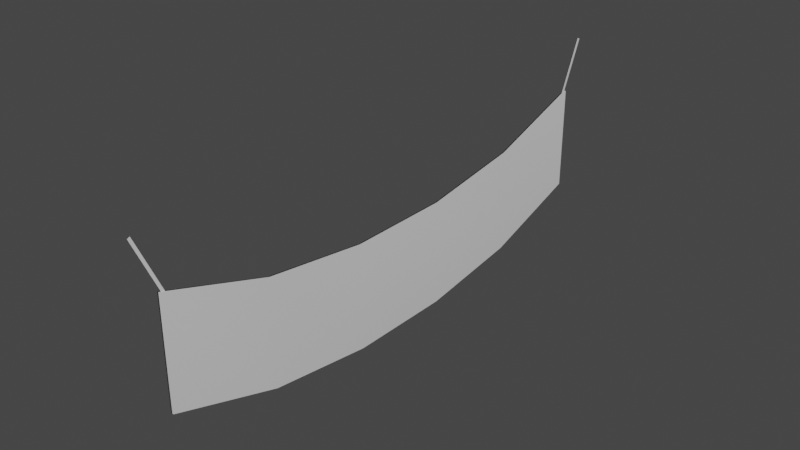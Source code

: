 # Source: Sign.blend  (saved by Blender 2.93.21; exported with 4.5.12 LTS)
import bpy
from mathutils import Matrix  # noqa: F401  (used for matrix-valued properties, if any)

bpy.ops.wm.read_factory_settings(use_empty=True)
scene = bpy.context.scene
scene.name = 'Scene'

# ---- collections
col_collection = bpy.data.collections.new('Collection'); scene.collection.children.link(col_collection)

# ---- materials (node trees are filled in below, after node groups)
mat_material = bpy.data.materials.new('Material')
mat_material.alpha_threshold = 0.0
mat_material.use_transparent_shadow = False
mat_material.line_color = (0.0, 0.0, 0.0, 1.0)

# ---- material node trees
mat_material.use_nodes = True; mat_material.node_tree.nodes.clear()
_N = mat_material.node_tree.nodes; _L = mat_material.node_tree.links
n0 = _N.new('ShaderNodeOutputMaterial'); n0.name = 'Material Output'; n0.location = (300, 300)
n1 = _N.new('ShaderNodeBsdfPrincipled'); n1.name = 'Principled BSDF'; n1.location = (10, 300)
n1.distribution = 'GGX'
n1.subsurface_method = 'BURLEY'
n1.inputs[2].default_value = 0.4
n1.inputs[3].default_value = 1.45
n1.inputs[27].default_value = (0.0, 0.0, 0.0, 1.0)
n1.inputs[28].default_value = 1.0
_L.new(n1.outputs[0], n0.inputs[0])
n0.is_active_output = True

# ---- world
world_world = bpy.data.worlds.new('World'); scene.world = world_world
world_world.use_nodes = True; world_world.node_tree.nodes.clear()
_N = world_world.node_tree.nodes; _L = world_world.node_tree.links
n0 = _N.new('ShaderNodeOutputWorld'); n0.name = 'World Output'; n0.location = (300, 300)
n1 = _N.new('ShaderNodeBackground'); n1.name = 'Background'; n1.location = (10, 300)
n1.inputs[0].default_value = (0.05088, 0.05088, 0.05088, 1.0)
_L.new(n1.outputs[0], n0.inputs[0])
n0.is_active_output = True
world_world.color = (0.05088, 0.05088, 0.05088)
world_world.use_sun_shadow = False
world_world.sun_shadow_jitter_overblur = 0.0

# ---- meshes
me_cube = bpy.data.meshes.new('Cube')
me_cube.from_pydata([(1.0, 1.0, 2.965), (1.0, 1.0, 0.9651), (1.0, -1.0, 2.965), (1.0, -1.0, 0.9651), (-1.0, 1.0, 2.965), (-1.0, 1.0, 0.9651), (-1.0, -1.0, 2.965), (-1.0, -1.0, 0.9651), (-1.0, 0.6, 0.3119), (-1.0, 0.2, 0.03428), (-1.0, -0.2, 0.03428), (-1.0, -0.6, 0.3119), (1.0, 0.6, 2.312), (1.0, 0.2, 2.034), (1.0, -0.2, 2.034), (1.0, -0.6, 2.312), (-1.0, -0.6, 2.312), (-1.0, -0.2, 2.034), (-1.0, 0.2, 2.034), (-1.0, 0.6, 2.312), (1.0, -0.6, 0.3119), (1.0, -0.2, 0.03428), (1.0, 0.2, 0.03428), (1.0, 0.6, 0.3119), (0.2248, 1.081, 3.921), (0.2248, 0.9854, 2.851), (0.2248, 1.072, 3.941), (0.2248, 0.9764, 2.871), (-0.5853, 1.081, 3.921), (-0.5853, 0.9854, 2.851), (-0.5853, 1.072, 3.941), (-0.5853, 0.9764, 2.871), (0.2248, -1.068, 3.941), (0.2248, -0.9732, 2.871), (0.2248, -1.077, 3.921), (0.2248, -0.9821, 2.851), (-0.5853, -1.068, 3.941), (-0.5853, -0.9732, 2.871), (-0.5853, -1.077, 3.921), (-0.5853, -0.9821, 2.851)], [], [(15, 16, 6, 2), (3, 2, 6, 7), (8, 19, 4, 5), (11, 20, 3, 7), (20, 15, 2, 3), (5, 4, 0, 1), (1, 0, 12, 23), (23, 12, 13, 22), (22, 13, 14, 21), (21, 14, 15, 20), (5, 1, 23, 8), (8, 23, 22, 9), (9, 22, 21, 10), (10, 21, 20, 11), (7, 6, 16, 11), (11, 16, 17, 10), (10, 17, 18, 9), (9, 18, 19, 8), (0, 4, 19, 12), (12, 19, 18, 13), (13, 18, 17, 14), (14, 17, 16, 15), (24, 26, 27, 25), (26, 30, 31, 27), (30, 28, 29, 31), (28, 24, 25, 29), (26, 24, 28, 30), (31, 29, 25, 27), (32, 34, 35, 33), (34, 38, 39, 35), (38, 36, 37, 39), (36, 32, 33, 37), (34, 32, 36, 38), (39, 35, 33, 37)])
me_cube.polygons.foreach_set('use_smooth', [True] * 34)
_uv = me_cube.uv_layers.new(name='UVMap')
_uv.uv.foreach_set('vector', [0.9859, 0.1345, 0.7025, 0.09912, 0.7709, 0.0001514, 0.9998, 0.04899, 0.2376, 0.669, 0.2376, 0.4318, 0.4748, 0.4318, 0.4748, 0.669, 0.4296, 0.258, 0.6918, 0.3321, 0.7505, 0.4315, 0.4677, 0.3223, 0.432, 0.1634, 0.2958, 0.1563, 0.2537, 0.09771, 0.4763, 0.09422, 0.2958, 0.1563, 0.081, 0.1178, 0.009873, 0.05509, 0.2537, 0.09771, 0.2373, 0.4318, 0.2373, 0.669, 0.0001515, 0.669, 0.0001514, 0.4318, 0.2486, 0.3121, 0.0001514, 0.3459, 0.07452, 0.2852, 0.2943, 0.2499, 0.2943, 0.2499, 0.07452, 0.2852, 0.1065, 0.2261, 0.3045, 0.2165, 0.3045, 0.2165, 0.1065, 0.2261, 0.1087, 0.1754, 0.3046, 0.1896, 0.3046, 0.1896, 0.1087, 0.1754, 0.081, 0.1178, 0.2958, 0.1563, 0.4677, 0.3223, 0.2486, 0.3121, 0.2943, 0.2499, 0.4296, 0.258, 0.4296, 0.258, 0.2943, 0.2499, 0.3045, 0.2165, 0.4218, 0.2243, 0.4218, 0.2243, 0.3045, 0.2165, 0.3046, 0.1896, 0.422, 0.1974, 0.422, 0.1974, 0.3046, 0.1896, 0.2958, 0.1563, 0.432, 0.1634, 0.4763, 0.09422, 0.7709, 0.0001514, 0.7025, 0.09912, 0.432, 0.1634, 0.432, 0.1634, 0.7025, 0.09912, 0.6765, 0.1811, 0.422, 0.1974, 0.422, 0.1974, 0.6765, 0.1811, 0.6725, 0.2509, 0.4218, 0.2243, 0.4218, 0.2243, 0.6725, 0.2509, 0.6918, 0.3321, 0.4296, 0.258, 0.9998, 0.3981, 0.7505, 0.4315, 0.6918, 0.3321, 0.987, 0.3026, 0.987, 0.3026, 0.6918, 0.3321, 0.6725, 0.2509, 0.9824, 0.2419, 0.9824, 0.2419, 0.6725, 0.2509, 0.6765, 0.1811, 0.9821, 0.1924, 0.9821, 0.1924, 0.6765, 0.1811, 0.7025, 0.09912, 0.9859, 0.1345, 0.4773, 0.5586, 0.4751, 0.5626, 0.4751, 0.4358, 0.4773, 0.4318, 0.6707, 0.5609, 0.5751, 0.5609, 0.5751, 0.4341, 0.6707, 0.4341, 0.5751, 0.5609, 0.5729, 0.5586, 0.5729, 0.4318, 0.5751, 0.4341, 0.5729, 0.5586, 0.4773, 0.5586, 0.4773, 0.4318, 0.5729, 0.4318, 0.09652, 0.6719, 0.09652, 0.6693, 0.1926, 0.6693, 0.1926, 0.6719, 0.6061, 0.5629, 0.6087, 0.5629, 0.6087, 0.6589, 0.6061, 0.6589, 0.4767, 0.7584, 0.479, 0.7563, 0.6058, 0.7563, 0.6035, 0.7584, 0.479, 0.7563, 0.479, 0.6607, 0.6058, 0.6607, 0.6058, 0.7563, 0.479, 0.6607, 0.4751, 0.6585, 0.6019, 0.6585, 0.6058, 0.6607, 0.4751, 0.6585, 0.4751, 0.5629, 0.6019, 0.5629, 0.6019, 0.6585, 0.1929, 0.6719, 0.1929, 0.6693, 0.289, 0.6693, 0.289, 0.6719, 0.09622, 0.6719, 0.0001514, 0.6719, 0.0001514, 0.6693, 0.09622, 0.6693])
me_cube.materials.append(mat_material)
me_cube.use_remesh_preserve_volume = False
me_cube.use_remesh_preserve_attributes = False
me_cube.use_mirror_vertex_groups = False
me_cube.update()

# ---- objects
ob_cube = bpy.data.objects.new('Cube', me_cube)

# ---- transforms, parenting, visibility, modifiers, constraints
ob_cube.location = (0.0, 0.0, 0.0)
ob_cube.delta_scale = (0.02811, 5.042, 1.0)
ob_cube.lock_rotations_4d = False
ob_cube.empty_display_type = 'ARROWS'
ob_cube.lineart.crease_threshold = 0.0

# ---- collection membership
col_collection.objects.link(ob_cube)

# ---- scene / render settings (as saved in the file)
scene.frame_start = 1; scene.frame_end = 250; scene.frame_set(1)
scene.render.engine = 'BLENDER_EEVEE_NEXT'
scene.cycles.use_denoising = False
scene.cycles.samples = 128
scene.cycles.sampling_pattern = 'TABULATED_SOBOL'
scene.cycles.use_adaptive_sampling = False
scene.cycles.use_light_tree = False
scene.view_settings.view_transform = 'Filmic'
bpy.context.view_layer.update()

# ---- added for rendering (the .blend has no active camera and no usable light): camera, sun
cam_auto = bpy.data.cameras.new('AutoCamera')
cam_auto.lens = 50.0
cam_auto.sensor_width = 36.0
cam_auto.clip_end = 1000.0
ob_auto_camera = bpy.data.objects.new('AutoCamera', cam_auto)
scene.collection.objects.link(ob_auto_camera)
ob_auto_camera.location = (10.6952, -12.8261, 10.5438)
ob_auto_camera.rotation_euler = (1.09748, -7.21219e-08, 0.694738)
scene.camera = ob_auto_camera
light_auto_sun = bpy.data.lights.new('AutoSun', 'SUN')
light_auto_sun.energy = 3.0
light_auto_sun.angle = 0.0523599
ob_auto_sun = bpy.data.objects.new('AutoSun', light_auto_sun)
scene.collection.objects.link(ob_auto_sun)
ob_auto_sun.rotation_euler = (0.872665, 0.174533, 0.523599)
bpy.context.view_layer.update()
